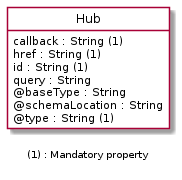

The diagram above was rendered by PlantUML. Its source (embedded in the PNG):
@startuml
'
' Resource:  Hub
' Source:    TMF888-YYY_Fruit-v5.0.0.oas.yaml
'
hide circle
hide methods
hide stereotype
show <<Enumeration>> stereotype
skinparam class {
   BorderColor<<Extension>> blue
   FontColor<<Extension>> blue
   backgroundColor<<Enumeration>> #E6F5F7
   backgroundColor<<Ref>> #FFFFE0
   backgroundColor<<Pivot>> #FFFFFFF
   backgroundColor<<Resource>> #FCF2E3
   backgroundColor<<SubResource>> #FFFFFFF
   backgroundColor<<SubResourceReference>> #FADADD
}

skinparam legend {
   borderRoundCorner 0
   borderColor red
   backgroundColor white
}

class Hub  <<Pivot>> {
    {field}callback : String (1)
    {field}href : String (1)
    {field}id : String (1)
    query : String
    @baseType : String
    @schemaLocation : String
    {field}@type : String (1)
}





skinparam legendBackgroundColor #transparent
skinparam legendBorderColor #transparent

legend
 <size:10>(1) : Mandatory property
endlegend

@enduml